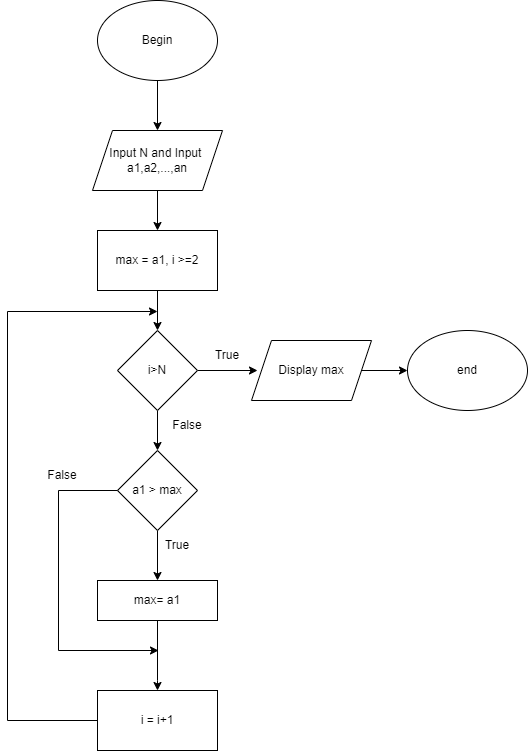

The diagram above was exported from draw.io. Its source (the exported page's mxGraphModel, read from the mxfile embedded in the PNG):
<mxGraphModel dx="880" dy="484" grid="1" gridSize="10" guides="1" tooltips="1" connect="1" arrows="1" fold="1" page="1" pageScale="1" pageWidth="827" pageHeight="1169" math="0" shadow="0">
  <root>
    <mxCell id="0" />
    <mxCell id="1" parent="0" />
    <mxCell id="PFc-sD2-rQ_0fMI_CLKG-35" value="" style="edgeStyle=orthogonalEdgeStyle;rounded=0;orthogonalLoop=1;jettySize=auto;html=1;" edge="1" parent="1" source="PFc-sD2-rQ_0fMI_CLKG-33" target="PFc-sD2-rQ_0fMI_CLKG-34">
      <mxGeometry relative="1" as="geometry" />
    </mxCell>
    <mxCell id="PFc-sD2-rQ_0fMI_CLKG-33" value="Begin" style="ellipse;whiteSpace=wrap;html=1;" vertex="1" parent="1">
      <mxGeometry x="260" y="20" width="120" height="80" as="geometry" />
    </mxCell>
    <mxCell id="PFc-sD2-rQ_0fMI_CLKG-37" value="" style="edgeStyle=orthogonalEdgeStyle;rounded=0;orthogonalLoop=1;jettySize=auto;html=1;" edge="1" parent="1" source="PFc-sD2-rQ_0fMI_CLKG-34" target="PFc-sD2-rQ_0fMI_CLKG-36">
      <mxGeometry relative="1" as="geometry" />
    </mxCell>
    <mxCell id="PFc-sD2-rQ_0fMI_CLKG-34" value="Input N and Input&amp;nbsp; a1,a2,...,an" style="shape=parallelogram;perimeter=parallelogramPerimeter;whiteSpace=wrap;html=1;fixedSize=1;" vertex="1" parent="1">
      <mxGeometry x="255" y="150" width="130" height="60" as="geometry" />
    </mxCell>
    <mxCell id="PFc-sD2-rQ_0fMI_CLKG-39" value="" style="edgeStyle=orthogonalEdgeStyle;rounded=0;orthogonalLoop=1;jettySize=auto;html=1;" edge="1" parent="1" source="PFc-sD2-rQ_0fMI_CLKG-36" target="PFc-sD2-rQ_0fMI_CLKG-38">
      <mxGeometry relative="1" as="geometry" />
    </mxCell>
    <mxCell id="PFc-sD2-rQ_0fMI_CLKG-36" value="max = a1, i &amp;gt;=2" style="rounded=0;whiteSpace=wrap;html=1;" vertex="1" parent="1">
      <mxGeometry x="260" y="250" width="120" height="60" as="geometry" />
    </mxCell>
    <mxCell id="PFc-sD2-rQ_0fMI_CLKG-41" value="" style="edgeStyle=orthogonalEdgeStyle;rounded=0;orthogonalLoop=1;jettySize=auto;html=1;" edge="1" parent="1" source="PFc-sD2-rQ_0fMI_CLKG-38">
      <mxGeometry relative="1" as="geometry">
        <mxPoint x="420" y="390" as="targetPoint" />
      </mxGeometry>
    </mxCell>
    <mxCell id="PFc-sD2-rQ_0fMI_CLKG-46" value="" style="edgeStyle=orthogonalEdgeStyle;rounded=0;orthogonalLoop=1;jettySize=auto;html=1;" edge="1" parent="1" source="PFc-sD2-rQ_0fMI_CLKG-38" target="PFc-sD2-rQ_0fMI_CLKG-45">
      <mxGeometry relative="1" as="geometry" />
    </mxCell>
    <mxCell id="PFc-sD2-rQ_0fMI_CLKG-38" value="i&amp;gt;N" style="rhombus;whiteSpace=wrap;html=1;" vertex="1" parent="1">
      <mxGeometry x="280" y="350" width="80" height="80" as="geometry" />
    </mxCell>
    <mxCell id="PFc-sD2-rQ_0fMI_CLKG-44" value="" style="edgeStyle=orthogonalEdgeStyle;rounded=0;orthogonalLoop=1;jettySize=auto;html=1;" edge="1" parent="1" source="PFc-sD2-rQ_0fMI_CLKG-42" target="PFc-sD2-rQ_0fMI_CLKG-43">
      <mxGeometry relative="1" as="geometry" />
    </mxCell>
    <mxCell id="PFc-sD2-rQ_0fMI_CLKG-42" value="Display max" style="shape=parallelogram;perimeter=parallelogramPerimeter;whiteSpace=wrap;html=1;fixedSize=1;" vertex="1" parent="1">
      <mxGeometry x="414" y="360" width="120" height="60" as="geometry" />
    </mxCell>
    <mxCell id="PFc-sD2-rQ_0fMI_CLKG-43" value="end" style="ellipse;whiteSpace=wrap;html=1;" vertex="1" parent="1">
      <mxGeometry x="570" y="350" width="120" height="80" as="geometry" />
    </mxCell>
    <mxCell id="PFc-sD2-rQ_0fMI_CLKG-48" value="" style="edgeStyle=orthogonalEdgeStyle;rounded=0;orthogonalLoop=1;jettySize=auto;html=1;" edge="1" parent="1" source="PFc-sD2-rQ_0fMI_CLKG-45" target="PFc-sD2-rQ_0fMI_CLKG-47">
      <mxGeometry relative="1" as="geometry" />
    </mxCell>
    <mxCell id="PFc-sD2-rQ_0fMI_CLKG-56" style="edgeStyle=orthogonalEdgeStyle;rounded=0;orthogonalLoop=1;jettySize=auto;html=1;" edge="1" parent="1">
      <mxGeometry relative="1" as="geometry">
        <mxPoint x="321" y="670" as="targetPoint" />
        <mxPoint x="291" y="510" as="sourcePoint" />
        <Array as="points">
          <mxPoint x="221" y="510" />
          <mxPoint x="221" y="670" />
        </Array>
      </mxGeometry>
    </mxCell>
    <mxCell id="PFc-sD2-rQ_0fMI_CLKG-45" value="a1 &amp;gt; max" style="rhombus;whiteSpace=wrap;html=1;" vertex="1" parent="1">
      <mxGeometry x="280" y="470" width="80" height="80" as="geometry" />
    </mxCell>
    <mxCell id="PFc-sD2-rQ_0fMI_CLKG-50" value="" style="edgeStyle=orthogonalEdgeStyle;rounded=0;orthogonalLoop=1;jettySize=auto;html=1;" edge="1" parent="1" source="PFc-sD2-rQ_0fMI_CLKG-47" target="PFc-sD2-rQ_0fMI_CLKG-49">
      <mxGeometry relative="1" as="geometry">
        <Array as="points">
          <mxPoint x="320" y="700" />
          <mxPoint x="320" y="700" />
        </Array>
      </mxGeometry>
    </mxCell>
    <mxCell id="PFc-sD2-rQ_0fMI_CLKG-47" value="max= a1" style="rounded=0;whiteSpace=wrap;html=1;" vertex="1" parent="1">
      <mxGeometry x="260" y="600" width="120" height="40" as="geometry" />
    </mxCell>
    <mxCell id="PFc-sD2-rQ_0fMI_CLKG-54" style="edgeStyle=orthogonalEdgeStyle;rounded=0;orthogonalLoop=1;jettySize=auto;html=1;" edge="1" parent="1" source="PFc-sD2-rQ_0fMI_CLKG-49">
      <mxGeometry relative="1" as="geometry">
        <mxPoint x="320" y="331" as="targetPoint" />
        <Array as="points">
          <mxPoint x="170" y="740" />
          <mxPoint x="170" y="331" />
        </Array>
      </mxGeometry>
    </mxCell>
    <mxCell id="PFc-sD2-rQ_0fMI_CLKG-49" value="i = i+1" style="rounded=0;whiteSpace=wrap;html=1;" vertex="1" parent="1">
      <mxGeometry x="260" y="710" width="120" height="60" as="geometry" />
    </mxCell>
    <mxCell id="PFc-sD2-rQ_0fMI_CLKG-57" value="True" style="text;html=1;strokeColor=none;fillColor=none;align=center;verticalAlign=middle;whiteSpace=wrap;rounded=0;" vertex="1" parent="1">
      <mxGeometry x="360" y="360" width="60" height="30" as="geometry" />
    </mxCell>
    <mxCell id="PFc-sD2-rQ_0fMI_CLKG-58" value="True" style="text;html=1;strokeColor=none;fillColor=none;align=center;verticalAlign=middle;whiteSpace=wrap;rounded=0;" vertex="1" parent="1">
      <mxGeometry x="310" y="550" width="60" height="30" as="geometry" />
    </mxCell>
    <mxCell id="PFc-sD2-rQ_0fMI_CLKG-59" value="False" style="text;html=1;strokeColor=none;fillColor=none;align=center;verticalAlign=middle;whiteSpace=wrap;rounded=0;" vertex="1" parent="1">
      <mxGeometry x="320" y="430" width="60" height="30" as="geometry" />
    </mxCell>
    <mxCell id="PFc-sD2-rQ_0fMI_CLKG-60" value="False" style="text;html=1;strokeColor=none;fillColor=none;align=center;verticalAlign=middle;whiteSpace=wrap;rounded=0;" vertex="1" parent="1">
      <mxGeometry x="195" y="480" width="60" height="30" as="geometry" />
    </mxCell>
  </root>
</mxGraphModel>